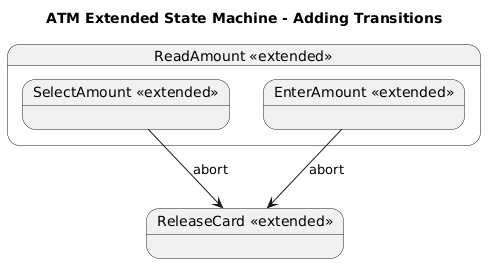

The diagram above was rendered by PlantUML. Its source (embedded in the PNG):
@startuml
title ATM Extended State Machine - Adding Transitions

state "ReadAmount <<extended>>" as ReadAmount {
  state "SelectAmount <<extended>>" as SelectAmount
  state "EnterAmount <<extended>>" as EnterAmount
}

state "ReleaseCard <<extended>>" as ReleaseCard

SelectAmount --> ReleaseCard : abort
EnterAmount --> ReleaseCard : abort
@enduml